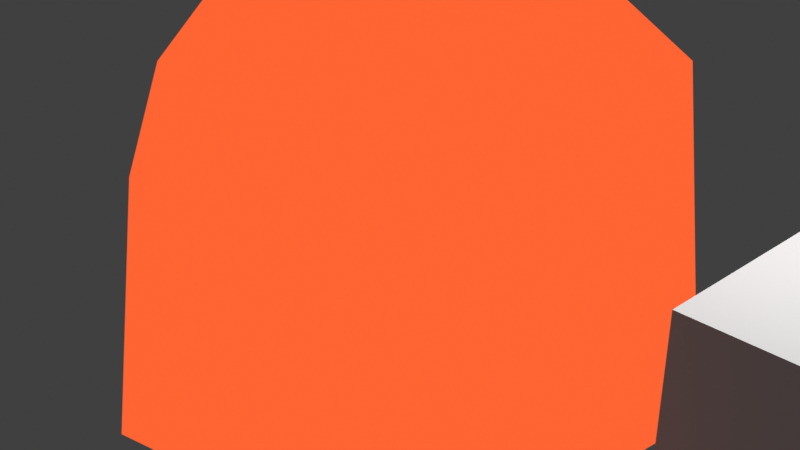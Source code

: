 # Source: LanternObjects.blend  (saved by Blender 3.6.11; exported with 4.5.12 LTS)
import bpy
from mathutils import Matrix  # noqa: F401  (used for matrix-valued properties, if any)

bpy.ops.wm.read_factory_settings(use_empty=True)
scene = bpy.context.scene
scene.name = 'Scene'

# ---- collections
col_collection = bpy.data.collections.new('Collection'); scene.collection.children.link(col_collection)

# ---- materials (node trees are filled in below, after node groups)
mat_lambert1 = bpy.data.materials.new('lambert1')
mat_lambert1.use_backface_culling = True
mat_lambert1.use_transparent_shadow = False
mat_lambert1.diffuse_color = (0.5, 0.5, 0.5, 1.0)
mat_lambert1.roughness = 0.5528
mat_material_001 = bpy.data.materials.new('Material.001')
mat_material_001.use_backface_culling = True
mat_material_001.use_transparent_shadow = False

# ---- material node trees
mat_lambert1.use_nodes = True; mat_lambert1.node_tree.nodes.clear()
_N = mat_lambert1.node_tree.nodes; _L = mat_lambert1.node_tree.links
n0 = _N.new('ShaderNodeNormalMap'); n0.name = 'Normal Map'; n0.location = (-300, -300)
n0.label = 'Normal/Map'
n1 = _N.new('ShaderNodeOutputMaterial'); n1.name = 'Material Output'; n1.location = (793, 398)
n2 = _N.new('ShaderNodeEmission'); n2.name = 'Emission'; n2.location = (-183, 380)
_L.new(n2.outputs[0], n1.inputs[0])
n1.is_active_output = True
mat_material_001.use_nodes = True; mat_material_001.node_tree.nodes.clear()
_N = mat_material_001.node_tree.nodes; _L = mat_material_001.node_tree.links
n0 = _N.new('ShaderNodeOutputMaterial'); n0.name = 'Material Output'; n0.location = (300, 300)
n1 = _N.new('ShaderNodeEmission'); n1.name = 'Emission'; n1.location = (10, 300)
n1.inputs[0].default_value = (1.0, 0.1264, 0.03303, 1.0)
_L.new(n1.outputs[0], n0.inputs[0])
n0.is_active_output = True

# ---- world
world_world = bpy.data.worlds.new('World'); scene.world = world_world
world_world.use_nodes = True; world_world.node_tree.nodes.clear()
_N = world_world.node_tree.nodes; _L = world_world.node_tree.links
n0 = _N.new('ShaderNodeOutputWorld'); n0.name = 'World Output'; n0.location = (300, 300)
n1 = _N.new('ShaderNodeBackground'); n1.name = 'Background'; n1.location = (10, 300)
n1.inputs[0].default_value = (0.05088, 0.05088, 0.05088, 1.0)
_L.new(n1.outputs[0], n0.inputs[0])
n0.is_active_output = True
world_world.color = (0.05088, 0.05088, 0.05088)
world_world.use_sun_shadow = False
world_world.sun_shadow_jitter_overblur = 0.0

# ---- cameras
cam_camera = bpy.data.cameras.new('Camera')
cam_camera.clip_end = 100.0
cam_camera.ortho_scale = 7.314

# ---- lights
light_light = bpy.data.lights.new('Light', 'POINT')
light_light.transmission_factor = 0.0
light_light.energy = 1000.0
light_light.shadow_soft_size = 0.1
light_light.shadow_maximum_resolution = 0.006
light_light.use_absolute_resolution = True

# ---- meshes
me_mesh = bpy.data.meshes.new('Mesh')
me_mesh.from_pydata([(2.806, 1.852, 2.851), (-1.452, -3.451, -3.847), (1.378, -0.5291, 4.08), (0.2864, 0.9049, 4.796), (3.117, -1.791, 0.9452), (2.68, 2.788, -0.3646), (0.5648, 3.012, 2.336), (4.427, 0.7652, -2.153), (-0.6277, -0.3562, 5.032), (0.05261, -1.778, 3.876), (-1.512, 1.28, 3.898), (2.638, -3.187, -3.053), (-0.4172, 3.616, -1.034), (1.035, 3.168, -3.88), (-2.215, -0.9331, 3.435), (1.614, -0.9034, -5.486), (-1.462, -1.808, 3.324), (-1.852, 3.035, 0.1306), (0.1304, -3.536, 0.4645), (-2.109, 1.991, -4.83), (-3.147, 1.144, -0.7066), (-0.4342, -1.273, -5.803), (-2.885, -2.118, -0.07241), (-3.973, -0.9279, -1.426)], [], [(3, 2, 0), (4, 0, 2), (7, 0, 4), (7, 5, 0), (6, 0, 5), (3, 0, 6), (8, 2, 3), (9, 2, 8), (10, 8, 3), (9, 4, 2), (11, 7, 4), (12, 6, 5), (10, 3, 6), (13, 5, 7), (13, 12, 5), (12, 10, 6), (14, 8, 10), (15, 13, 7), (17, 10, 12), (16, 8, 14), (18, 9, 16), (18, 4, 9), (18, 11, 4), (16, 9, 8), (15, 7, 11), (19, 12, 13), (19, 17, 12), (20, 14, 10), (20, 17, 19), (20, 10, 17), (19, 13, 15), (22, 18, 16), (22, 1, 18), (1, 11, 18), (14, 22, 16), (21, 19, 15), (1, 21, 15, 11), (23, 20, 19), (23, 14, 20), (23, 22, 14), (21, 23, 19), (1, 22, 23), (1, 23, 21)])
me_mesh.polygons.foreach_set('use_smooth', [True] * 43)
_k = set([(0, 2), (0, 3), (0, 5), (0, 6), (0, 7), (1, 11), (1, 18), (1, 21), (1, 22), (1, 23), (2, 3), (2, 4), (2, 8), (2, 9), (3, 6), (3, 8), (3, 10), (4, 7), (4, 9), (4, 11), (4, 18), (5, 6), (5, 7), (5, 12), (5, 13), (6, 10), (6, 12), (7, 11), (7, 13), (7, 15), (8, 9), (8, 10), (8, 14), (8, 16), (9, 16), (9, 18), (10, 14), (10, 17), (10, 20), (11, 15), (11, 18), (12, 13), (12, 17), (12, 19), (13, 15), (13, 19), (14, 16), (14, 20), (14, 22), (14, 23), (15, 21), (16, 18), (16, 22), (17, 19), (17, 20), (18, 22), (19, 20), (19, 21), (19, 23), (20, 23), (21, 23), (22, 23)])
me_mesh.attributes.new('sharp_edge', 'BOOLEAN', 'EDGE').data.foreach_set('value', [ (min(e.vertices), max(e.vertices)) in _k for e in me_mesh.edges])
_uv = me_mesh.uv_layers.new(name='uv')
_uv.uv.foreach_set('vector', [0.7853, 0.4152, 0.6435, 0.3504, 0.7317, 0.2568, 0.2698, 0.3129, 0.3881, 0.09696, 0.4012, 0.261, 0.1805, 0.1387, 0.3881, 0.09696, 0.2698, 0.3129, 0.1805, 0.1387, 0.2699, 0.01073, 0.3881, 0.09696, 0.2782, 0.6491, 0.3828, 0.5205, 0.4529, 0.6394, 0.2295, 0.5326, 0.3828, 0.5205, 0.2782, 0.6491, 0.7032, 0.5389, 0.6435, 0.3504, 0.7853, 0.4152, 0.5468, 0.5004, 0.6435, 0.3504, 0.7032, 0.5389, 0.5894, 0.9907, 0.4982, 0.8191, 0.6488, 0.8125, 0.5468, 0.5004, 0.4963, 0.2887, 0.6435, 0.3504, 0.08735, 0.3283, 0.1805, 0.1387, 0.2698, 0.3129, 0.3211, 0.8027, 0.2782, 0.6491, 0.4529, 0.6394, 0.5894, 0.9907, 0.6488, 0.8125, 0.7457, 0.9078, 0.4797, 0.8166, 0.4529, 0.6394, 0.5806, 0.6217, 0.4797, 0.8166, 0.3211, 0.8027, 0.4529, 0.6394, 0.3211, 0.8027, 0.1396, 0.695, 0.2782, 0.6491, 0.3911, 0.9515, 0.4982, 0.8191, 0.5894, 0.9907, 0.004883, 0.2033, 0.1013, 0.004883, 0.1805, 0.1387, 0.2349, 0.8171, 0.1396, 0.695, 0.3211, 0.8027, 0.3701, 0.8539, 0.4982, 0.8191, 0.3911, 0.9515, 0.1977, 0.3541, 0.3244, 0.2998, 0.3584, 0.4343, 0.4043, 0.4918, 0.4963, 0.2887, 0.5468, 0.5004, 0.4043, 0.4918, 0.3555, 0.3089, 0.4963, 0.2887, 0.5295, 0.6217, 0.5468, 0.5004, 0.7032, 0.5389, 0.004883, 0.2033, 0.1805, 0.1387, 0.08735, 0.3283, 0.6189, 0.1673, 0.4526, 0.0346, 0.6142, 0.004883, 0.6189, 0.1673, 0.4062, 0.1361, 0.4526, 0.0346, 0.857, 0.7097, 0.7844, 0.5107, 0.9937, 0.5587, 0.474, 0.274, 0.4062, 0.1361, 0.6189, 0.1673, 0.857, 0.7097, 0.9937, 0.5587, 0.9884, 0.7139, 0.6189, 0.1673, 0.6142, 0.004883, 0.8112, 0.086, 0.2145, 0.4881, 0.1977, 0.3541, 0.3584, 0.4343, 0.2145, 0.4881, 0.08524, 0.5207, 0.1977, 0.3541, 0.08524, 0.5207, 0.02539, 0.3411, 0.1977, 0.3541, 0.4118, 0.5184, 0.2145, 0.4881, 0.3584, 0.4343, 0.7855, 0.2074, 0.6189, 0.1673, 0.8112, 0.086, 0.7407, 0.8762, 0.76, 0.7515, 0.8891, 0.7158, 0.9467, 0.8467, 0.6309, 0.3218, 0.474, 0.274, 0.6189, 0.1673, 0.7112, 0.7535, 0.7844, 0.5107, 0.857, 0.7097, 0.7112, 0.7535, 0.6182, 0.588, 0.7844, 0.5107, 0.7855, 0.2074, 0.6309, 0.3218, 0.6189, 0.1673, 0.08524, 0.5207, 0.2145, 0.4881, 0.179, 0.6452, 0.7407, 0.8762, 0.626, 0.784, 0.76, 0.7515])
me_mesh.materials.append(mat_lambert1)
me_mesh.materials.append(mat_material_001)
me_mesh.update()
me_mesh.normals_split_custom_set([tuple(v) for v in zip(*[iter([0.5969, 0.05536, 0.8004, 0.5969, 0.05536, 0.8004, 0.5969, 0.05536, 0.8004, 0.9046, -0.1345, 0.4045, 0.881, -0.1581, 0.4459, 0.8161, -0.2117, 0.5378, 0.9417, -0.08936, 0.3244, 0.881, -0.1581, 0.4459, 0.9046, -0.1345, 0.4045, 0.8061, 0.5759, 0.136, 0.8061, 0.5759, 0.136, 0.8061, 0.5759, 0.136, 0.4017, 0.8834, 0.2414, 0.4017, 0.8834, 0.2414, 0.4017, 0.8834, 0.2414, 0.2272, 0.7267, 0.6483, 0.2272, 0.7267, 0.6483, 0.2272, 0.7267, 0.6483, 0.4156, -0.1323, 0.8999, 0.4156, -0.1323, 0.8999, 0.4156, -0.1323, 0.8999, 0.3386, -0.4908, 0.8028, 0.3386, -0.4908, 0.8028, 0.3386, -0.4908, 0.8028, -0.3392, 0.4052, 0.849, -0.3392, 0.4052, 0.849, -0.3392, 0.4052, 0.849, 0.5251, -0.6478, 0.5519, 0.5251, -0.6478, 0.5519, 0.5251, -0.6478, 0.5519, 0.9071, -0.4192, 0.03762, 0.9071, -0.4192, 0.03762, 0.9071, -0.4192, 0.03762, 0.2356, 0.9662, 0.1045, 0.2356, 0.9662, 0.1045, 0.2356, 0.9662, 0.1045, -0.1572, 0.7587, 0.6322, -0.1572, 0.7587, 0.6322, -0.1572, 0.7587, 0.6322, 0.6355, 0.7409, -0.2172, 0.6355, 0.7409, -0.2172, 0.6355, 0.7409, -0.2172, 0.2618, 0.9649, -0.01818, 0.2618, 0.9649, -0.01818, 0.2618, 0.9649, -0.01818, -0.2385, 0.8971, 0.3719, -0.3456, 0.8755, 0.3378, -0.4763, 0.8309, 0.2877, -0.722, 0.08568, 0.6866, -0.722, 0.08568, 0.6866, -0.722, 0.08568, 0.6866, 0.6142, 0.3635, -0.7004, 0.6142, 0.3635, -0.7004, 0.6142, 0.3635, -0.7004, -0.02219, 0.9055, 0.4239, -0.3456, 0.8755, 0.3378, -0.2385, 0.8971, 0.3719, -0.5039, -0.5209, 0.689, -0.5039, -0.5209, 0.689, -0.5039, -0.5209, 0.689, -0.1464, -0.8807, 0.4505, -0.1464, -0.8807, 0.4505, -0.1464, -0.8807, 0.4505, 0.4043, -0.8092, 0.4263, 0.4043, -0.8092, 0.4263, 0.4043, -0.8092, 0.4263, 0.4599, -0.854, 0.2431, 0.4599, -0.854, 0.2431, 0.4599, -0.854, 0.2431, -0.2392, -0.6789, 0.6941, -0.2392, -0.6789, 0.6941, -0.2392, -0.6789, 0.6941, 0.7976, -0.2345, -0.5558, 0.7976, -0.2345, -0.5558, 0.7976, -0.2345, -0.5558, -0.2615, 0.924, -0.2789, -0.2615, 0.924, -0.2789, -0.2615, 0.924, -0.2789, -0.4773, 0.8646, -0.1572, -0.4773, 0.8646, -0.1572, -0.4773, 0.8646, -0.1572, -0.9203, 0.2251, 0.32, -0.9203, 0.2251, 0.32, -0.9203, 0.2251, 0.32, -0.8051, 0.5874, -0.08196, -0.8051, 0.5874, -0.08196, -0.8051, 0.5874, -0.08196, -0.845, 0.4515, 0.2866, -0.845, 0.4515, 0.2866, -0.845, 0.4515, 0.2866, 0.1207, 0.3645, -0.9234, 0.1342, 0.3801, -0.9152, 0.1092, 0.3512, -0.9299, -0.4486, -0.8533, 0.2657, -0.4486, -0.8533, 0.2657, -0.4486, -0.8533, 0.2657, -0.4421, -0.8852, 0.1447, -0.4421, -0.8852, 0.1447, -0.4421, -0.8852, 0.1447, 0.07327, -0.9962, -0.04664, 0.07327, -0.9962, -0.04664, 0.07327, -0.9962, -0.04664, -0.6889, -0.6366, 0.3467, -0.6889, -0.6366, 0.3467, -0.6889, -0.6366, 0.3467, 0.08702, 0.3253, -0.9416, 0.1207, 0.3645, -0.9234, 0.1092, 0.3512, -0.9299, 0.1836, -0.7008, -0.6894, 0.2181, -0.7051, -0.6747, 0.2149, -0.6684, -0.7121, 0.1849, -0.6781, -0.7113, -0.9013, 0.4089, -0.1429, -0.9013, 0.4089, -0.1429, -0.9013, 0.4089, -0.1429, -0.9108, 0.2485, 0.3296, -0.9108, 0.2485, 0.3296, -0.9108, 0.2485, 0.3296, -0.8502, -0.4277, 0.307, -0.8502, -0.4277, 0.307, -0.8502, -0.4277, 0.307, -0.7678, -0.2139, -0.6039, -0.7678, -0.2139, -0.6039, -0.7678, -0.2139, -0.6039, -0.7209, -0.6924, -0.02934, -0.7209, -0.6924, -0.02934, -0.7209, -0.6924, -0.02934, -0.7711, -0.1864, -0.6088, -0.7711, -0.1864, -0.6088, -0.7711, -0.1864, -0.6088])] * 3)])
me_cube_001 = bpy.data.meshes.new('Cube.001')
me_cube_001.from_pydata([(-1.0, -1.0, -1.0), (-1.0, -1.0, 1.0), (-1.0, 1.0, -1.0), (-1.0, 1.0, 1.0), (1.0, -1.0, -1.0), (1.0, -1.0, 1.0), (1.0, 1.0, -1.0), (1.0, 1.0, 1.0)], [], [(0, 1, 3, 2), (2, 3, 7, 6), (6, 7, 5, 4), (4, 5, 1, 0), (2, 6, 4, 0), (7, 3, 1, 5)])
_uv = me_cube_001.uv_layers.new(name='UVMap')
_uv.uv.foreach_set('vector', [0.375, 0.0, 0.625, 0.0, 0.625, 0.25, 0.375, 0.25, 0.375, 0.25, 0.625, 0.25, 0.625, 0.5, 0.375, 0.5, 0.375, 0.5, 0.625, 0.5, 0.625, 0.75, 0.375, 0.75, 0.375, 0.75, 0.625, 0.75, 0.625, 1.0, 0.375, 1.0, 0.125, 0.5, 0.375, 0.5, 0.375, 0.75, 0.125, 0.75, 0.625, 0.5, 0.875, 0.5, 0.875, 0.75, 0.625, 0.75])
me_cube_001.update()

# ---- objects
ob_lampgem = bpy.data.objects.new('lampGem', me_mesh)
ob_light = bpy.data.objects.new('Light', light_light)
ob_camera = bpy.data.objects.new('Camera', cam_camera)
ob_sword = bpy.data.objects.new('Sword', me_cube_001)

# ---- transforms, parenting, visibility, modifiers, constraints
ob_lampgem.location = (0.0, 0.0, 0.0)
ob_lampgem.scale = (0.2466, 0.2466, 0.2466)
ob_lampgem.color = (0.8, 0.8, 0.8, 1.0)
_m = ob_lampgem.modifiers.new('Solidify', 'SOLIDIFY')
_m.thickness = -7.49
_m.material_offset = 2
_m.material_offset_rim = 3
_m.use_even_offset = True
_m.use_flip_normals = True
ob_light.location = (4.076, 1.005, 5.904)
ob_light.rotation_euler = (0.6503, 0.05522, 1.866)
ob_light.lock_rotations_4d = False
ob_light.empty_display_type = 'ARROWS'
ob_light.color = (0.0, 0.0, 0.0, 0.0)
ob_light.lineart.crease_threshold = 0.0
ob_camera.location = (7.359, -6.926, 4.958)
ob_camera.rotation_euler = (1.109, 0.0, 0.8149)
ob_camera.lock_rotations_4d = False
ob_camera.empty_display_type = 'ARROWS'
ob_camera.color = (0.0, 0.0, 0.0, 0.0)
ob_camera.display_type = 'WIRE'
ob_camera.lineart.crease_threshold = 0.0
ob_sword.location = (4.826, 0.0, 0.0)

# ---- collection membership
scene.collection.objects.link(ob_lampgem)
col_collection.objects.link(ob_light)
col_collection.objects.link(ob_camera)
col_collection.objects.link(ob_sword)

# ---- scene / render settings (as saved in the file)
scene.camera = ob_camera
scene.frame_start = 1; scene.frame_end = 250; scene.frame_set(1)
scene.render.engine = 'BLENDER_EEVEE_NEXT'
scene.cycles.sampling_pattern = 'TABULATED_SOBOL'
scene.view_settings.view_transform = 'Standard'
bpy.context.view_layer.update()
